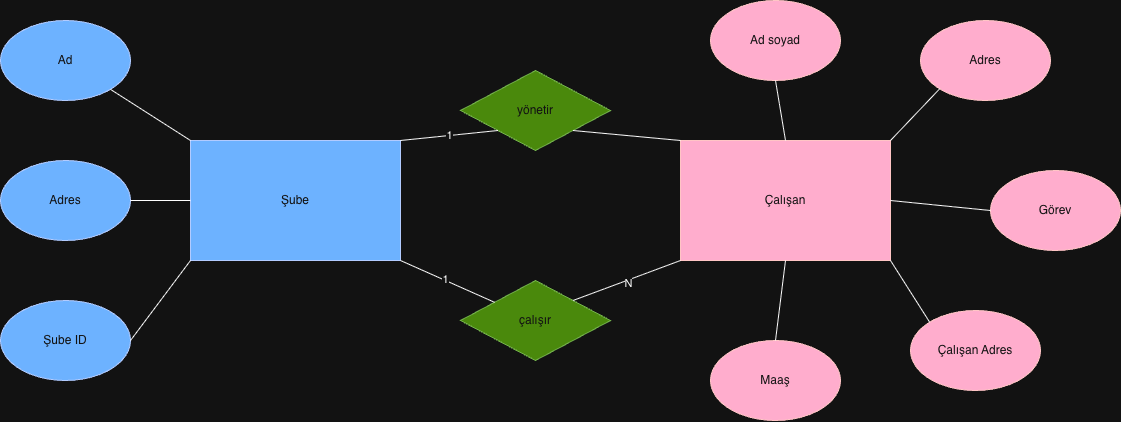

The diagram above was exported from draw.io. Its source (the exported page's mxGraphModel, read from the mxfile embedded in the PNG):
<mxGraphModel dx="1148" dy="716" grid="1" gridSize="10" guides="1" tooltips="1" connect="1" arrows="1" fold="1" page="1" pageScale="1" pageWidth="827" pageHeight="1169" math="0" shadow="0">
  <root>
    <mxCell id="0" />
    <mxCell id="1" parent="0" />
    <mxCell id="Nlg1CPu-Sd5T9WTvhtS0-3" parent="1" style="rounded=0;whiteSpace=wrap;html=1;fillColor=#0050ef;fontColor=#ffffff;strokeColor=#001DBC;" value="Şube" vertex="1">
      <mxGeometry height="120" width="210" x="250" y="260" as="geometry" />
    </mxCell>
    <mxCell id="Nlg1CPu-Sd5T9WTvhtS0-4" parent="1" style="rounded=0;whiteSpace=wrap;html=1;fillColor=#a20025;fontColor=#ffffff;strokeColor=#6F0000;" value="Çalışan" vertex="1">
      <mxGeometry height="120" width="210" x="740" y="260" as="geometry" />
    </mxCell>
    <mxCell id="Nlg1CPu-Sd5T9WTvhtS0-5" parent="1" style="rhombus;whiteSpace=wrap;html=1;fillColor=#60a917;fontColor=#ffffff;strokeColor=#2D7600;" value="çalışır" vertex="1">
      <mxGeometry height="80" width="150" x="520" y="400" as="geometry" />
    </mxCell>
    <mxCell id="Nlg1CPu-Sd5T9WTvhtS0-6" parent="1" style="rhombus;whiteSpace=wrap;html=1;fillColor=#60a917;fontColor=#ffffff;strokeColor=#2D7600;" value="yönetir" vertex="1">
      <mxGeometry height="80" width="150" x="520" y="190" as="geometry" />
    </mxCell>
    <mxCell id="Nlg1CPu-Sd5T9WTvhtS0-7" parent="1" style="ellipse;whiteSpace=wrap;html=1;fillColor=#a20025;fontColor=#ffffff;strokeColor=#6F0000;" value="Ad soyad" vertex="1">
      <mxGeometry height="80" width="130" x="770" y="120" as="geometry" />
    </mxCell>
    <mxCell id="Nlg1CPu-Sd5T9WTvhtS0-8" parent="1" style="ellipse;whiteSpace=wrap;html=1;fillColor=#a20025;fontColor=#ffffff;strokeColor=#6F0000;" value="Adres" vertex="1">
      <mxGeometry height="80" width="130" x="980" y="140" as="geometry" />
    </mxCell>
    <mxCell id="Nlg1CPu-Sd5T9WTvhtS0-9" parent="1" style="ellipse;whiteSpace=wrap;html=1;fillColor=#a20025;fontColor=#ffffff;strokeColor=#6F0000;" value="Görev" vertex="1">
      <mxGeometry height="80" width="130" x="1050" y="290" as="geometry" />
    </mxCell>
    <mxCell id="Nlg1CPu-Sd5T9WTvhtS0-10" parent="1" style="ellipse;whiteSpace=wrap;html=1;fillColor=#a20025;fontColor=#ffffff;strokeColor=#6F0000;" value="Çalışan Adres" vertex="1">
      <mxGeometry height="80" width="130" x="970" y="430" as="geometry" />
    </mxCell>
    <mxCell id="Nlg1CPu-Sd5T9WTvhtS0-11" parent="1" style="ellipse;whiteSpace=wrap;html=1;fillColor=#a20025;fontColor=#ffffff;strokeColor=#6F0000;" value="Maaş" vertex="1">
      <mxGeometry height="80" width="130" x="770" y="460" as="geometry" />
    </mxCell>
    <mxCell id="Nlg1CPu-Sd5T9WTvhtS0-13" parent="1" style="ellipse;whiteSpace=wrap;html=1;fillColor=#0050ef;fontColor=#ffffff;strokeColor=#001DBC;" value="Ad" vertex="1">
      <mxGeometry height="80" width="130" x="60" y="140" as="geometry" />
    </mxCell>
    <mxCell id="Nlg1CPu-Sd5T9WTvhtS0-14" parent="1" style="ellipse;whiteSpace=wrap;html=1;fillColor=#0050ef;fontColor=#ffffff;strokeColor=#001DBC;" value="Adres" vertex="1">
      <mxGeometry height="80" width="130" x="60" y="280" as="geometry" />
    </mxCell>
    <mxCell id="Nlg1CPu-Sd5T9WTvhtS0-15" parent="1" style="ellipse;whiteSpace=wrap;html=1;fillColor=#0050ef;fontColor=#ffffff;strokeColor=#001DBC;" value="Şube ID" vertex="1">
      <mxGeometry height="80" width="130" x="60" y="420" as="geometry" />
    </mxCell>
    <mxCell id="Nlg1CPu-Sd5T9WTvhtS0-16" edge="1" parent="1" source="Nlg1CPu-Sd5T9WTvhtS0-5" style="endArrow=none;html=1;rounded=0;entryX=1;entryY=1;entryDx=0;entryDy=0;" target="Nlg1CPu-Sd5T9WTvhtS0-3" value="">
      <mxGeometry height="50" relative="1" width="50" as="geometry">
        <mxPoint x="650" y="500" as="sourcePoint" />
        <mxPoint x="700" y="450" as="targetPoint" />
      </mxGeometry>
    </mxCell>
    <mxCell id="Nlg1CPu-Sd5T9WTvhtS0-28" connectable="0" parent="Nlg1CPu-Sd5T9WTvhtS0-16" style="edgeLabel;html=1;align=center;verticalAlign=middle;resizable=0;points=[];" value="1" vertex="1">
      <mxGeometry relative="1" x="0.0605" as="geometry">
        <mxPoint y="-1" as="offset" />
      </mxGeometry>
    </mxCell>
    <mxCell id="Nlg1CPu-Sd5T9WTvhtS0-17" edge="1" parent="1" source="Nlg1CPu-Sd5T9WTvhtS0-5" style="endArrow=none;html=1;rounded=0;exitX=1;exitY=0;exitDx=0;exitDy=0;entryX=0;entryY=1;entryDx=0;entryDy=0;" target="Nlg1CPu-Sd5T9WTvhtS0-4" value="">
      <mxGeometry height="50" relative="1" width="50" as="geometry">
        <mxPoint x="610" y="510" as="sourcePoint" />
        <mxPoint x="660" y="460" as="targetPoint" />
      </mxGeometry>
    </mxCell>
    <mxCell id="Nlg1CPu-Sd5T9WTvhtS0-29" connectable="0" parent="Nlg1CPu-Sd5T9WTvhtS0-17" style="edgeLabel;html=1;align=center;verticalAlign=middle;resizable=0;points=[];" value="N" vertex="1">
      <mxGeometry relative="1" x="0.0095" y="-3" as="geometry">
        <mxPoint as="offset" />
      </mxGeometry>
    </mxCell>
    <mxCell id="Nlg1CPu-Sd5T9WTvhtS0-18" edge="1" parent="1" source="Nlg1CPu-Sd5T9WTvhtS0-3" style="endArrow=none;html=1;rounded=0;exitX=1;exitY=0;exitDx=0;exitDy=0;entryX=0;entryY=1;entryDx=0;entryDy=0;" target="Nlg1CPu-Sd5T9WTvhtS0-6" value="1">
      <mxGeometry height="50" relative="1" width="50" as="geometry">
        <mxPoint x="610" y="510" as="sourcePoint" />
        <mxPoint x="660" y="460" as="targetPoint" />
      </mxGeometry>
    </mxCell>
    <mxCell id="Nlg1CPu-Sd5T9WTvhtS0-19" edge="1" parent="1" source="Nlg1CPu-Sd5T9WTvhtS0-4" style="endArrow=none;html=1;rounded=0;entryX=1;entryY=1;entryDx=0;entryDy=0;exitX=0;exitY=0;exitDx=0;exitDy=0;" target="Nlg1CPu-Sd5T9WTvhtS0-6" value="">
      <mxGeometry height="50" relative="1" width="50" as="geometry">
        <mxPoint x="610" y="510" as="sourcePoint" />
        <mxPoint x="660" y="460" as="targetPoint" />
      </mxGeometry>
    </mxCell>
    <mxCell id="Nlg1CPu-Sd5T9WTvhtS0-20" edge="1" parent="1" source="Nlg1CPu-Sd5T9WTvhtS0-15" style="endArrow=none;html=1;rounded=0;exitX=1;exitY=0.5;exitDx=0;exitDy=0;entryX=0;entryY=1;entryDx=0;entryDy=0;" target="Nlg1CPu-Sd5T9WTvhtS0-3" value="">
      <mxGeometry height="50" relative="1" width="50" as="geometry">
        <mxPoint x="610" y="510" as="sourcePoint" />
        <mxPoint x="660" y="460" as="targetPoint" />
      </mxGeometry>
    </mxCell>
    <mxCell id="Nlg1CPu-Sd5T9WTvhtS0-21" edge="1" parent="1" source="Nlg1CPu-Sd5T9WTvhtS0-14" style="endArrow=none;html=1;rounded=0;exitX=1;exitY=0.5;exitDx=0;exitDy=0;" target="Nlg1CPu-Sd5T9WTvhtS0-3" value="">
      <mxGeometry height="50" relative="1" width="50" as="geometry">
        <mxPoint x="610" y="510" as="sourcePoint" />
        <mxPoint x="660" y="460" as="targetPoint" />
      </mxGeometry>
    </mxCell>
    <mxCell id="Nlg1CPu-Sd5T9WTvhtS0-22" edge="1" parent="1" source="Nlg1CPu-Sd5T9WTvhtS0-13" style="endArrow=none;html=1;rounded=0;entryX=0;entryY=0;entryDx=0;entryDy=0;" target="Nlg1CPu-Sd5T9WTvhtS0-3" value="">
      <mxGeometry height="50" relative="1" width="50" as="geometry">
        <mxPoint x="590" y="510" as="sourcePoint" />
        <mxPoint x="640" y="460" as="targetPoint" />
      </mxGeometry>
    </mxCell>
    <mxCell id="Nlg1CPu-Sd5T9WTvhtS0-23" edge="1" parent="1" source="Nlg1CPu-Sd5T9WTvhtS0-4" style="endArrow=none;html=1;rounded=0;exitX=0.5;exitY=1;exitDx=0;exitDy=0;entryX=0.5;entryY=0;entryDx=0;entryDy=0;" target="Nlg1CPu-Sd5T9WTvhtS0-11" value="">
      <mxGeometry height="50" relative="1" width="50" as="geometry">
        <mxPoint x="590" y="510" as="sourcePoint" />
        <mxPoint x="640" y="460" as="targetPoint" />
      </mxGeometry>
    </mxCell>
    <mxCell id="Nlg1CPu-Sd5T9WTvhtS0-24" edge="1" parent="1" source="Nlg1CPu-Sd5T9WTvhtS0-10" style="endArrow=none;html=1;rounded=0;exitX=0;exitY=0;exitDx=0;exitDy=0;entryX=1;entryY=1;entryDx=0;entryDy=0;" target="Nlg1CPu-Sd5T9WTvhtS0-4" value="">
      <mxGeometry height="50" relative="1" width="50" as="geometry">
        <mxPoint x="590" y="510" as="sourcePoint" />
        <mxPoint x="640" y="460" as="targetPoint" />
      </mxGeometry>
    </mxCell>
    <mxCell id="Nlg1CPu-Sd5T9WTvhtS0-25" edge="1" parent="1" source="Nlg1CPu-Sd5T9WTvhtS0-9" style="endArrow=none;html=1;rounded=0;exitX=0;exitY=0.5;exitDx=0;exitDy=0;entryX=1;entryY=0.5;entryDx=0;entryDy=0;" target="Nlg1CPu-Sd5T9WTvhtS0-4" value="">
      <mxGeometry height="50" relative="1" width="50" as="geometry">
        <mxPoint x="590" y="510" as="sourcePoint" />
        <mxPoint x="640" y="460" as="targetPoint" />
      </mxGeometry>
    </mxCell>
    <mxCell id="Nlg1CPu-Sd5T9WTvhtS0-26" edge="1" parent="1" source="Nlg1CPu-Sd5T9WTvhtS0-7" style="endArrow=none;html=1;rounded=0;exitX=0.5;exitY=1;exitDx=0;exitDy=0;entryX=0.5;entryY=0;entryDx=0;entryDy=0;" target="Nlg1CPu-Sd5T9WTvhtS0-4" value="">
      <mxGeometry height="50" relative="1" width="50" as="geometry">
        <mxPoint x="590" y="510" as="sourcePoint" />
        <mxPoint x="640" y="460" as="targetPoint" />
      </mxGeometry>
    </mxCell>
    <mxCell id="Nlg1CPu-Sd5T9WTvhtS0-27" edge="1" parent="1" source="Nlg1CPu-Sd5T9WTvhtS0-8" style="endArrow=none;html=1;rounded=0;exitX=0;exitY=1;exitDx=0;exitDy=0;entryX=1;entryY=0;entryDx=0;entryDy=0;" target="Nlg1CPu-Sd5T9WTvhtS0-4" value="">
      <mxGeometry height="50" relative="1" width="50" as="geometry">
        <mxPoint x="590" y="510" as="sourcePoint" />
        <mxPoint x="640" y="460" as="targetPoint" />
      </mxGeometry>
    </mxCell>
  </root>
</mxGraphModel>